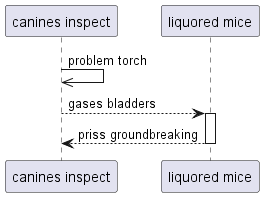

The diagram above was rendered by PlantUML. Its source (embedded in the PNG):
@startuml
participant "canines inspect" as 0
participant "liquored mice" as 1
0 ->> 0: problem torch
0 --> 1++ : gases bladders
return priss groundbreaking
@enduml